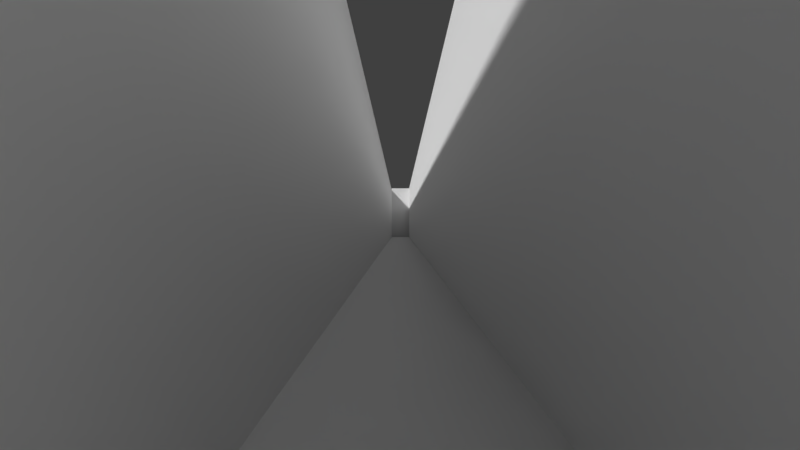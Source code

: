 # Source: encender_led.blend  (saved by Blender 2.77.0; exported with 4.5.12 LTS)
import bpy
from mathutils import Matrix  # noqa: F401  (used for matrix-valued properties, if any)

bpy.ops.wm.read_factory_settings(use_empty=True)
scene = bpy.context.scene
scene.name = 'Scene'

# ---- collections
col_collection_1 = bpy.data.collections.new('Collection 1'); scene.collection.children.link(col_collection_1)

# ---- materials (node trees are filled in below, after node groups)
mat_material_009 = bpy.data.materials.new('Material.009')
mat_material_009.alpha_threshold = 0.0
mat_material_009.use_transparent_shadow = False
mat_material_009.roughness = 0.5
mat_material_006 = bpy.data.materials.new('Material.006')
mat_material_006.alpha_threshold = 0.0
mat_material_006.use_transparent_shadow = False
mat_material_006.roughness = 0.5
mat_material_001 = bpy.data.materials.new('Material.001')
mat_material_001.alpha_threshold = 0.0
mat_material_001.use_transparent_shadow = False
mat_material_001.roughness = 0.5
mat_material = bpy.data.materials.new('Material')
mat_material.alpha_threshold = 0.0
mat_material.use_transparent_shadow = False
mat_material.roughness = 0.5
mat_material_003 = bpy.data.materials.new('Material.003')
mat_material_003.alpha_threshold = 0.0
mat_material_003.use_transparent_shadow = False
mat_material_003.roughness = 0.5
mat_material_007 = bpy.data.materials.new('Material.007')
mat_material_007.alpha_threshold = 0.0
mat_material_007.use_transparent_shadow = False
mat_material_007.roughness = 0.5
mat_material_008 = bpy.data.materials.new('Material.008')
mat_material_008.alpha_threshold = 0.0
mat_material_008.use_transparent_shadow = False
mat_material_008.roughness = 0.5
mat_material_010 = bpy.data.materials.new('Material.010')
mat_material_010.alpha_threshold = 0.0
mat_material_010.use_transparent_shadow = False
mat_material_010.roughness = 0.5

# ---- material node trees

# ---- world
world_world = bpy.data.worlds.new('World'); scene.world = world_world
world_world.color = (0.05088, 0.05088, 0.05088)
world_world.use_sun_shadow = False
world_world.sun_shadow_jitter_overblur = 0.0
world_world.cycles.sampling_method = 'MANUAL'

# ---- cameras
cam_camera_001 = bpy.data.cameras.new('Camera.001')
cam_camera_001.clip_end = 100.0
cam_camera_001.lens = 35.0
cam_camera_001.sensor_width = 32.0
cam_camera_001.sensor_height = 18.0
cam_camera_001.display_size = 2.0
cam_camera_001.dof.focus_distance = 0.0
cam_camera_001.dof.aperture_fstop = 128.0
cam_camera_001.dof.aperture_blades = 6

# ---- meshes
me_plane_012 = bpy.data.meshes.new('Plane.012')
me_plane_012.from_pydata([(-1.0, -2.0, 0.0), (1.0, -2.0, 0.0), (-1.0, 2.0, 0.0), (1.0, 2.0, 0.0), (-1.0, 2.0, 5.852), (-1.0, -2.0, 5.852), (1.0, -2.0, 5.852), (1.0, 2.0, 5.852)], [], [(0, 2, 3, 1), (5, 6, 7, 4), (1, 3, 7, 6), (2, 0, 5, 4), (3, 2, 4, 7), (0, 1, 6, 5)])
_uv = me_plane_012.uv_layers.new(name='UVMap')
_uv.uv.foreach_set('vector', [0.0, 0.0, 1.0, 0.0, 1.0, 1.0, 0.0, 1.0, 0.0, 0.0, 1.0, 0.0, 1.0, 1.0, 0.0, 1.0, 0.0, 0.0, 1.0, 0.0, 1.0, 1.0, 0.0, 1.0, 0.0, 0.0, 1.0, 0.0, 1.0, 1.0, 0.0, 1.0, 0.0, 0.0, 1.0, 0.0, 1.0, 1.0, 0.0, 1.0, 0.0, 0.0, 1.0, 0.0, 1.0, 1.0, 0.0, 1.0])
me_plane_012.materials.append(mat_material_009)
me_plane_012.use_remesh_preserve_volume = False
me_plane_012.use_remesh_preserve_attributes = False
me_plane_012.use_mirror_vertex_groups = False
me_plane_012.update()
me_plane_010 = bpy.data.meshes.new('Plane.010')
me_plane_010.from_pydata([(-1.0, -1.0, 0.0), (1.0, -1.0, 0.0), (-1.0, 1.0, 0.0), (1.0, 1.0, 0.0), (-1.0, 1.0, 0.0), (-1.0, -1.0, 0.0), (1.0, -1.0, 0.0), (1.0, 1.0, 0.0), (-1.0, 1.0, 5.497), (-1.0, -1.0, 5.497), (1.0, -1.0, 5.497), (1.0, 1.0, 5.497)], [], [(0, 2, 3, 1), (7, 4, 8, 11), (3, 2, 4, 7), (0, 1, 6, 5), (1, 3, 7, 6), (2, 0, 5, 4), (9, 10, 11, 8), (5, 6, 10, 9), (6, 7, 11, 10), (4, 5, 9, 8)])
_uv = me_plane_010.uv_layers.new(name='UVMap')
_uv.uv.foreach_set('vector', [0.0, 0.0, 1.0, 0.0, 1.0, 1.0, 0.0, 1.0, 0.0, 0.0, 1.0, 0.0, 1.0, 1.0, 0.0, 1.0, 0.0, 0.0, 1.0, 0.0, 1.0, 1.0, 0.0, 1.0, 0.0, 0.0, 1.0, 0.0, 1.0, 1.0, 0.0, 1.0, 0.0, 0.0, 1.0, 0.0, 1.0, 1.0, 0.0, 1.0, 0.0, 0.0, 1.0, 0.0, 1.0, 1.0, 0.0, 1.0, 0.0, 0.0, 1.0, 0.0, 1.0, 1.0, 0.0, 1.0, 0.0, 0.0, 1.0, 0.0, 1.0, 1.0, 0.0, 1.0, 0.0, 0.0, 1.0, 0.0, 1.0, 1.0, 0.0, 1.0, 0.0, 0.0, 1.0, 0.0, 1.0, 1.0, 0.0, 1.0])
me_plane_010.materials.append(mat_material_006)
me_plane_010.use_remesh_preserve_volume = False
me_plane_010.use_remesh_preserve_attributes = False
me_plane_010.use_mirror_vertex_groups = False
me_plane_010.update()
me_plane = bpy.data.meshes.new('Plane')
me_plane.from_pydata([(-1.0, -1.0, 0.0), (1.0, -1.0, 0.0), (-1.0, 1.0, 0.0), (1.0, 1.0, 0.0), (-1.0, -1.0, 5.185), (1.0, -1.0, 5.185), (-1.0, 1.0, 5.185), (1.0, 1.0, 5.185)], [], [(0, 2, 3, 1), (4, 5, 7, 6), (0, 1, 5, 4), (1, 3, 7, 5), (2, 0, 4, 6), (3, 2, 6, 7)])
_uv = me_plane.uv_layers.new(name='UVMap')
_uv.uv.foreach_set('vector', [0.0, 0.0, 1.0, 0.0, 1.0, 1.0, 0.0, 1.0, 0.0, 0.0, 1.0, 0.0, 1.0, 1.0, 0.0, 1.0, 0.0, 0.0, 1.0, 0.0, 1.0, 1.0, 0.0, 1.0, 0.0, 0.0, 1.0, 0.0, 1.0, 1.0, 0.0, 1.0, 0.0, 0.0, 1.0, 0.0, 1.0, 1.0, 0.0, 1.0, 0.0, 0.0, 1.0, 0.0, 1.0, 1.0, 0.0, 1.0])
me_plane.materials.append(mat_material_001)
me_plane.use_remesh_preserve_volume = False
me_plane.use_remesh_preserve_attributes = False
me_plane.use_mirror_vertex_groups = False
me_plane.update()
me_plane_001 = bpy.data.meshes.new('Plane.001')
me_plane_001.from_pydata([(-1.0, -1.0, 0.0), (1.0, -1.0, 0.0), (-1.0, 1.0, 0.0), (1.0, 1.0, 0.0), (-1.0, -1.0, 5.456), (1.0, -1.0, 5.456), (-1.0, 1.0, 5.456), (1.0, 1.0, 5.456), (-1.0, -1.0, 0.0), (-1.0, -1.0, 0.0)], [(0, 8), (8, 9)], [(0, 2, 3, 1), (4, 5, 7, 6), (2, 0, 4, 6), (3, 2, 6, 7), (0, 1, 5, 4), (1, 3, 7, 5)])
_uv = me_plane_001.uv_layers.new(name='UVMap')
_uv.uv.foreach_set('vector', [0.0, 0.0, 1.0, 0.0, 1.0, 1.0, 0.0, 1.0, 0.0, 0.0, 1.0, 0.0, 1.0, 1.0, 0.0, 1.0, 0.0, 0.0, 1.0, 0.0, 1.0, 1.0, 0.0, 1.0, 0.0, 0.0, 1.0, 0.0, 1.0, 1.0, 0.0, 1.0, 0.0, 0.0, 1.0, 0.0, 1.0, 1.0, 0.0, 1.0, 0.0, 0.0, 1.0, 0.0, 1.0, 1.0, 0.0, 1.0])
me_plane_001.materials.append(mat_material)
me_plane_001.use_remesh_preserve_volume = False
me_plane_001.use_remesh_preserve_attributes = False
me_plane_001.use_mirror_vertex_groups = False
me_plane_001.update()
me_plane_002 = bpy.data.meshes.new('Plane.002')
me_plane_002.from_pydata([(-1.0, -1.0, 0.0), (1.0, -1.0, 0.0), (-1.0, 1.0, 0.0), (1.0, 1.0, 0.0)], [], [(0, 1, 3, 2)])
_uv = me_plane_002.uv_layers.new(name='UVMap')
_uv.uv.foreach_set('vector', [0.0, 0.0, 1.0, 0.0, 1.0, 1.0, 0.0, 1.0])
me_plane_002.materials.append(mat_material_003)
me_plane_002.use_remesh_preserve_volume = False
me_plane_002.use_remesh_preserve_attributes = False
me_plane_002.use_mirror_vertex_groups = False
me_plane_002.update()
me_plane_004 = bpy.data.meshes.new('Plane.004')
me_plane_004.from_pydata([(-1.0, -1.0, 0.0), (1.0, -1.0, 0.0), (-1.0, 1.0, 0.0), (1.0, 1.0, 0.0)], [], [(0, 1, 3, 2)])
me_plane_004.use_remesh_preserve_volume = False
me_plane_004.use_remesh_preserve_attributes = False
me_plane_004.use_mirror_vertex_groups = False
me_plane_004.update()
me_plane_006 = bpy.data.meshes.new('Plane.006')
me_plane_006.from_pydata([(-1.0, -1.0, 0.0), (1.0, -1.0, 0.0), (-1.0, 1.0, 0.0), (1.0, 1.0, 0.0), (-1.0, -1.0, 5.456), (1.0, -1.0, 5.456), (-1.0, 1.0, 5.456), (1.0, 1.0, 5.456), (-1.0, -1.0, 0.0), (-1.0, -1.0, 0.0)], [(0, 8), (8, 9)], [(0, 2, 3, 1), (4, 5, 7, 6), (2, 0, 4, 6), (3, 2, 6, 7), (0, 1, 5, 4), (1, 3, 7, 5)])
_uv = me_plane_006.uv_layers.new(name='UVMap')
_uv.uv.foreach_set('vector', [9.929e-05, 0.9854, 9.925e-05, 9.925e-05, 0.9999, 9.925e-05, 0.9999, 0.9854, 7.497e-05, 7.497e-05, 0.5622, 7.497e-05, 0.5622, 0.9999, 7.497e-05, 0.9999, 0.0, 0.0, 0.0, 0.0, 0.0, 0.0, 0.0, 0.0, 6.098e-05, 6.103e-05, 0.372, 6.098e-05, 0.372, 0.9999, 6.116e-05, 0.9999, 6.098e-05, 6.103e-05, 0.372, 6.098e-05, 0.372, 0.9999, 6.114e-05, 0.9999, 0.0, 0.0, 0.0, 0.0, 0.0, 0.0, 0.0, 0.0])
me_plane_006.materials.append(mat_material_007)
me_plane_006.use_remesh_preserve_volume = False
me_plane_006.use_remesh_preserve_attributes = False
me_plane_006.use_mirror_vertex_groups = False
me_plane_006.update()
me_plane_007 = bpy.data.meshes.new('Plane.007')
me_plane_007.from_pydata([(-1.0, -1.0, 0.0), (1.0, -1.0, 0.0), (-1.0, 1.0, 0.0), (1.0, 1.0, 0.0), (-1.0, -1.0, 5.185), (1.0, -1.0, 5.185), (-1.0, 1.0, 5.185), (1.0, 1.0, 5.185)], [], [(0, 2, 3, 1), (4, 5, 7, 6), (0, 1, 5, 4), (1, 3, 7, 5), (2, 0, 4, 6), (3, 2, 6, 7)])
_uv = me_plane_007.uv_layers.new(name='UVMap')
_uv.uv.foreach_set('vector', [0.0, 0.0, 1.0, 0.0, 1.0, 1.0, 0.0, 1.0, 0.0, 0.0, 1.0, 0.0, 1.0, 1.0, 0.0, 1.0, 0.0, 0.0, 1.0, 0.0, 1.0, 1.0, 0.0, 1.0, 0.0, 0.0, 1.0, 0.0, 1.0, 1.0, 0.0, 1.0, 0.0, 0.0, 1.0, 0.0, 1.0, 1.0, 0.0, 1.0, 0.0, 0.0, 1.0, 0.0, 1.0, 1.0, 0.0, 1.0])
me_plane_007.materials.append(mat_material_008)
me_plane_007.use_remesh_preserve_volume = False
me_plane_007.use_remesh_preserve_attributes = False
me_plane_007.use_mirror_vertex_groups = False
me_plane_007.update()
me_plane_008 = bpy.data.meshes.new('Plane.008')
me_plane_008.from_pydata([(-1.0, -1.0, 0.0), (1.0, -1.0, 0.0), (-1.0, 1.0, 0.0), (1.0, 1.0, 0.0)], [], [(0, 1, 3, 2)])
_uv = me_plane_008.uv_layers.new(name='UVMap')
_uv.uv.foreach_set('vector', [0.0, 0.0, 1.0, 0.0, 1.0, 1.0, 0.0, 1.0])
me_plane_008.materials.append(mat_material_010)
me_plane_008.use_remesh_preserve_volume = False
me_plane_008.use_remesh_preserve_attributes = False
me_plane_008.use_mirror_vertex_groups = False
me_plane_008.update()

# ---- objects
ob_camera = bpy.data.objects.new('Camera', cam_camera_001)
ob_plane_001 = bpy.data.objects.new('Plane.001', me_plane_012)
ob_pared1 = bpy.data.objects.new('PAred1', me_plane_010)
ob_pared_derecha = bpy.data.objects.new('Pared derecha', me_plane)
ob_pared_izquierda = bpy.data.objects.new('Pared izquierda', me_plane_001)
ob_suelo = bpy.data.objects.new('Suelo', me_plane_002)
ob_plane = bpy.data.objects.new('Plane', me_plane_004)
ob_pared_izquierda_001 = bpy.data.objects.new('Pared izquierda.001', me_plane_006)
ob_pared_derecha_001 = bpy.data.objects.new('Pared derecha.001', me_plane_007)
ob_suelo_001 = bpy.data.objects.new('Suelo.001', me_plane_008)

# ---- transforms, parenting, visibility, modifiers, constraints
ob_camera.location = (50.0, 1.75, 2.0)
ob_camera.rotation_euler = (-4.712, 0.0, 1.571)
ob_camera.lineart.crease_threshold = 0.0
ob_plane_001.location = (-146.0, 1.854, 0.2891)
ob_plane_001.lineart.crease_threshold = 0.0
ob_pared1.location = (-48.43, 1.8, 0.6225)
ob_pared1.lineart.crease_threshold = 0.0
ob_pared_derecha.location = (1.518, -0.1792, 0.7076)
ob_pared_derecha.scale = (50.0, 1.0, 1.0)
ob_pared_derecha.lineart.crease_threshold = 0.0
ob_pared_izquierda.location = (1.518, 3.756, 0.7076)
ob_pared_izquierda.scale = (50.0, 1.0, 1.0)
ob_pared_izquierda.lineart.crease_threshold = 0.0
ob_suelo.location = (1.518, 1.794, 0.7076)
ob_suelo.scale = (50.0, 1.0, 1.0)
ob_suelo.lineart.crease_threshold = 0.0
ob_plane.location = (1.518, -0.2104, 0.7076)
ob_plane.scale = (50.0, 1.0, 1.0)
ob_plane.lineart.crease_threshold = 0.0
ob_pared_izquierda_001.location = (-98.33, 3.756, 0.7076)
ob_pared_izquierda_001.scale = (50.0, 1.0, 1.0)
ob_pared_izquierda_001.lineart.crease_threshold = 0.0
ob_pared_derecha_001.location = (-98.34, -0.1792, 0.7076)
ob_pared_derecha_001.scale = (50.0, 1.0, 1.0)
ob_pared_derecha_001.lineart.crease_threshold = 0.0
ob_suelo_001.location = (-97.18, 1.794, 0.7076)
ob_suelo_001.scale = (50.0, 1.0, 1.0)
ob_suelo_001.lineart.crease_threshold = 0.0

# ---- collection membership
col_collection_1.objects.link(ob_camera)
col_collection_1.objects.link(ob_plane_001)
col_collection_1.objects.link(ob_pared1)
col_collection_1.objects.link(ob_pared_derecha)
col_collection_1.objects.link(ob_pared_izquierda)
col_collection_1.objects.link(ob_suelo)
col_collection_1.objects.link(ob_plane)
col_collection_1.objects.link(ob_pared_izquierda_001)
col_collection_1.objects.link(ob_pared_derecha_001)
col_collection_1.objects.link(ob_suelo_001)

# ---- scene / render settings (as saved in the file)
scene.camera = ob_camera
scene.frame_start = 1; scene.frame_end = 1; scene.frame_set(4)
scene.render.engine = 'BLENDER_EEVEE_NEXT'
scene.render.resolution_percentage = 50
scene.render.dither_intensity = 0.0
scene.cycles.use_denoising = False
scene.cycles.samples = 128
scene.cycles.sampling_pattern = 'TABULATED_SOBOL'
scene.cycles.light_sampling_threshold = 0.0
scene.cycles.use_adaptive_sampling = False
scene.cycles.use_light_tree = False
scene.cycles.blur_glossy = 0.0
scene.cycles.sample_clamp_indirect = 0.0
scene.view_settings.view_transform = 'Standard'
bpy.context.view_layer.update()

# ---- added for rendering (the .blend has no usable light): sun
light_auto_sun = bpy.data.lights.new('AutoSun', 'SUN')
light_auto_sun.energy = 3.0
light_auto_sun.angle = 0.0523599
ob_auto_sun = bpy.data.objects.new('AutoSun', light_auto_sun)
scene.collection.objects.link(ob_auto_sun)
ob_auto_sun.rotation_euler = (0.872665, 0.174533, 0.523599)
bpy.context.view_layer.update()
